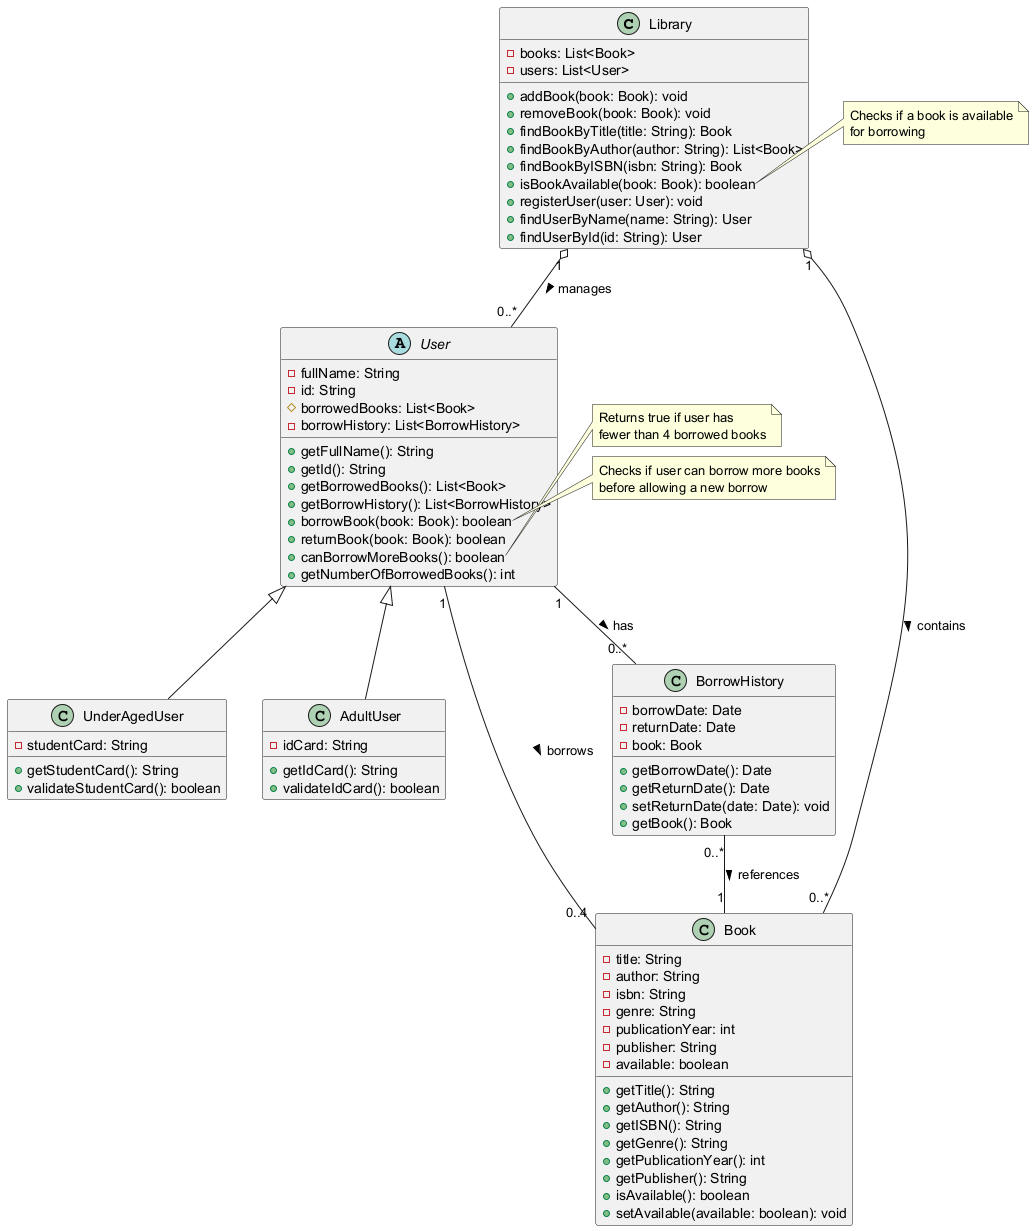

The diagram above was rendered by PlantUML. Its source (embedded in the PNG):
@startuml
class Library {
  - books: List<Book>
  - users: List<User>
  + addBook(book: Book): void
  + removeBook(book: Book): void
  + findBookByTitle(title: String): Book
  + findBookByAuthor(author: String): List<Book>
  + findBookByISBN(isbn: String): Book
  + isBookAvailable(book: Book): boolean
  + registerUser(user: User): void
  + findUserByName(name: String): User
  + findUserById(id: String): User
}

abstract class User {
  - fullName: String
  - id: String
  # borrowedBooks: List<Book>
  - borrowHistory: List<BorrowHistory>
  + getFullName(): String
  + getId(): String
  + getBorrowedBooks(): List<Book>
  + getBorrowHistory(): List<BorrowHistory>
  + borrowBook(book: Book): boolean
  + returnBook(book: Book): boolean
  + canBorrowMoreBooks(): boolean
  + getNumberOfBorrowedBooks(): int
}

class UnderAgedUser extends User {
  - studentCard: String
  + getStudentCard(): String
  + validateStudentCard(): boolean
}

class AdultUser extends User {
  - idCard: String
  + getIdCard(): String
  + validateIdCard(): boolean
}

class Book {
  - title: String
  - author: String
  - isbn: String
  - genre: String
  - publicationYear: int
  - publisher: String
  - available: boolean
  + getTitle(): String
  + getAuthor(): String
  + getISBN(): String
  + getGenre(): String
  + getPublicationYear(): int
  + getPublisher(): String
  + isAvailable(): boolean
  + setAvailable(available: boolean): void
}

class BorrowHistory {
  - borrowDate: Date
  - returnDate: Date
  - book: Book
  + getBorrowDate(): Date
  + getReturnDate(): Date
  + setReturnDate(date: Date): void
  + getBook(): Book
}

Library "1" o-- "0..*" Book: contains >
Library "1" o-- "0..*" User: manages >

User "1" -- "0..4" Book: borrows >
User "1" -- "0..*" BorrowHistory: has >
BorrowHistory "0..*" -- "1" Book: references >

note right of User::canBorrowMoreBooks
  Returns true if user has 
  fewer than 4 borrowed books
end note

note right of User::borrowBook
  Checks if user can borrow more books
  before allowing a new borrow
end note

note right of Library::isBookAvailable
  Checks if a book is available
  for borrowing
end note
@enduml